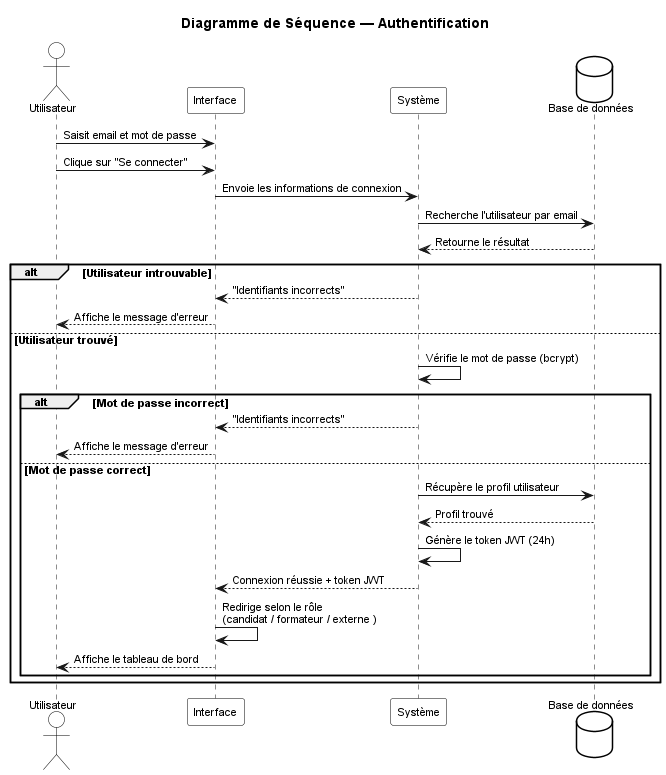

The diagram above was rendered by PlantUML. Its source (embedded in the PNG):
@startuml Sprint1_Sequence_Authentification
title Diagramme de Séquence — Authentification

skinparam defaultFontName Arial
skinparam defaultFontSize 11
skinparam backgroundColor White
skinparam sequenceArrowThickness 1
skinparam sequenceMessageAlign left
skinparam sequenceBoxBackgroundColor White
skinparam sequenceBoxBorderColor Black
skinparam participantBackgroundColor White
skinparam participantBorderColor Black
skinparam actorBackgroundColor White
skinparam actorBorderColor Black
skinparam databaseBackgroundColor White
skinparam databaseBorderColor Black
skinparam noteBackgroundColor White
skinparam noteBorderColor Black

actor "Utilisateur" as User
participant "Interface" as UI
participant "Système" as SYS
database "Base de données" as DB

User -> UI: Saisit email et mot de passe
User -> UI: Clique sur "Se connecter"
UI -> SYS: Envoie les informations de connexion

SYS -> DB: Recherche l'utilisateur par email
DB --> SYS: Retourne le résultat

alt Utilisateur introuvable
    SYS --> UI: "Identifiants incorrects"
    UI --> User: Affiche le message d'erreur
else Utilisateur trouvé
    SYS -> SYS: Vérifie le mot de passe (bcrypt)

    alt Mot de passe incorrect
        SYS --> UI: "Identifiants incorrects"
        UI --> User: Affiche le message d'erreur
    else Mot de passe correct
        SYS -> DB: Récupère le profil utilisateur
        DB --> SYS: Profil trouvé
        SYS -> SYS: Génère le token JWT (24h)
        SYS --> UI: Connexion réussie + token JWT
        UI -> UI: Redirige selon le rôle\n(candidat / formateur / externe )
        UI --> User: Affiche le tableau de bord
    end
end

@enduml